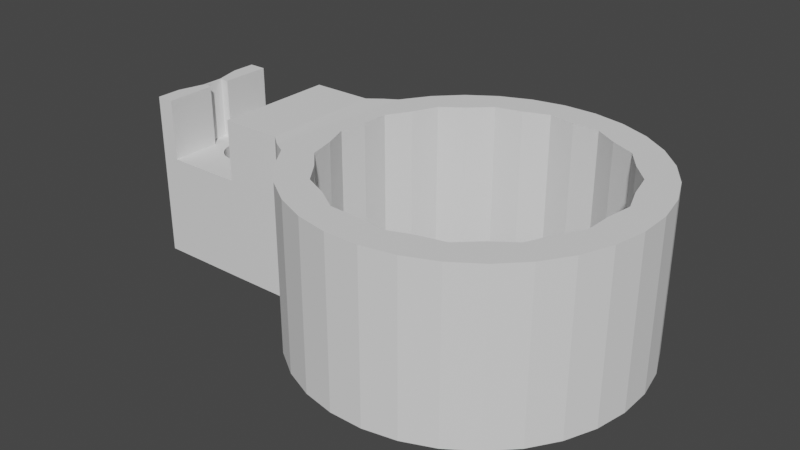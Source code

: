 # Source: knog-pwr-plus-handelbar-mount.blend  (saved by Blender 2.83.19; exported with 4.5.12 LTS)
import bpy
from mathutils import Matrix  # noqa: F401  (used for matrix-valued properties, if any)

bpy.ops.wm.read_factory_settings(use_empty=True)
scene = bpy.context.scene
scene.name = 'Scene'

# ---- collections
col_collection = bpy.data.collections.new('Collection'); scene.collection.children.link(col_collection)

# ---- world
world_world = bpy.data.worlds.new('World'); scene.world = world_world
world_world.use_nodes = True; world_world.node_tree.nodes.clear()
_N = world_world.node_tree.nodes; _L = world_world.node_tree.links
n0 = _N.new('ShaderNodeOutputWorld'); n0.name = 'World Output'; n0.location = (300, 300)
n1 = _N.new('ShaderNodeBackground'); n1.name = 'Background'; n1.location = (10, 300)
n1.inputs[0].default_value = (0.05088, 0.05088, 0.05088, 1.0)
_L.new(n1.outputs[0], n0.inputs[0])
n0.is_active_output = True
world_world.color = (0.05088, 0.05088, 0.05088)
world_world.use_sun_shadow = False
world_world.sun_shadow_jitter_overblur = 0.0

# ---- meshes
me_cylinder = bpy.data.meshes.new('Cylinder')
me_cylinder.from_pydata([(-30.79, 3.765, -0.6502), (-30.2, 3.708, -0.6502), (-29.64, 3.537, -0.6502), (-29.12, 3.26, -0.6502), (-28.67, 2.887, -0.6502), (-28.3, 2.432, -0.6502), (-28.02, 1.913, -0.6502), (-27.85, 1.35, -0.6502), (-27.79, 0.7652, -0.6502), (-27.85, 0.1799, -0.6502), (-28.02, -0.3829, -0.6502), (-28.3, -0.9015, -0.6502), (-28.67, -1.356, -0.6502), (-29.12, -1.729, -0.6502), (-29.64, -2.006, -0.6502), (-30.2, -2.177, -0.6502), (-30.79, -2.235, -0.6502), (-31.37, -2.177, -0.6502), (-31.94, -2.006, -0.6502), (-32.46, -1.729, -0.6502), (-32.91, -1.356, -0.6502), (-33.28, -0.9015, -0.6502), (-33.56, -0.3829, -0.6502), (-33.73, 0.1799, -0.6502), (-33.79, 0.7652, -0.6502), (-33.73, 1.35, -0.6502), (-33.56, 1.913, -0.6502), (-33.28, 2.432, -0.6502), (-32.91, 2.887, -0.6502), (-32.46, 3.26, -0.6502), (-31.94, 3.537, -0.6502), (-31.37, 3.708, -0.6502), (-5.211, 19.6, -9.436), (-5.211, 19.6, 9.436), (-1.507, 20.36, -9.436), (-1.507, 20.36, 9.436), (2.274, 20.38, -9.436), (2.274, 20.38, 9.436), (5.987, 19.66, -9.436), (5.987, 19.66, 9.436), (9.489, 18.24, -9.436), (9.489, 18.24, 9.436), (12.64, 16.16, -9.436), (12.64, 16.16, 9.436), (15.33, 13.5, -9.436), (15.33, 13.5, 9.436), (17.45, 10.37, -9.436), (17.45, 10.37, 9.436), (18.92, 6.884, -9.436), (18.92, 6.884, 9.436), (19.68, 3.18, -9.436), (19.68, 3.18, 9.436), (19.7, -0.6011, -9.436), (19.7, -0.6011, 9.436), (18.99, -4.314, -9.436), (18.99, -4.314, 9.436), (17.56, -7.816, -9.436), (17.56, -7.816, 9.436), (15.48, -10.97, -9.436), (15.48, -10.97, 9.436), (12.82, -13.66, -9.436), (12.82, -13.66, 9.436), (9.693, -15.78, -9.436), (9.693, -15.78, 9.436), (6.209, -17.25, -9.436), (6.209, -17.25, 9.436), (2.505, -18.01, -9.436), (2.505, -18.01, 9.436), (-1.276, -18.03, -9.436), (-1.276, -18.03, 9.436), (-4.989, -17.32, -9.436), (-4.989, -17.32, 9.436), (-8.491, -15.89, -9.436), (-8.491, -15.89, 9.436), (-11.65, -13.81, -9.436), (-11.65, -13.81, 9.436), (-14.34, -11.15, -9.436), (-14.34, -11.15, 9.436), (-16.46, -8.02, -9.436), (-16.46, -8.02, 9.436), (-17.92, -7.188, -9.436), (-17.92, -7.188, 9.436), (-19.34, -6.075, -9.5), (-19.34, -6.075, 9.5), (-19.42, 7.981, -9.5), (-19.42, 7.981, 9.5), (-17.99, 9.314, -9.436), (-17.99, 9.314, 9.436), (-16.57, 10.16, -9.436), (-16.57, 10.16, 9.436), (-14.48, 13.32, -9.436), (-14.48, 13.32, 9.436), (-11.83, 16.01, -9.436), (-11.83, 16.01, 9.436), (-8.695, 18.13, -9.436), (-8.695, 18.13, 9.436), (-4.062, 15.89, -9.436), (-4.062, 15.89, 9.436), (-7.08, 15.15, -9.436), (-7.08, 15.15, 9.436), (-1.154, 16.99, -9.436), (-1.154, 16.99, 9.436), (-9.346, 13.02, -9.436), (-9.346, 13.02, 9.436), (1.917, 16.52, -9.436), (1.917, 16.52, 9.436), (-11.85, 11.19, -9.436), (-11.85, 11.19, 9.436), (5.023, 16.42, -9.436), (5.023, 16.42, 9.436), (-13.13, 8.355, -9.436), (-13.13, 8.355, 9.436), (7.68, 14.8, 9.436), (7.68, 14.8, -9.436), (-14.74, 5.698, -9.436), (-14.74, 5.698, 9.436), (10.51, 13.52, 9.436), (10.51, 13.52, -9.436), (-14.84, 2.592, -9.436), (-14.84, 2.592, 9.436), (12.35, 11.02, 9.436), (12.35, 11.02, -9.436), (-15.31, -0.4793, -9.436), (-15.31, -0.4793, 9.436), (15.22, 5.735, 9.436), (15.22, 5.735, -9.436), (15.84, -0.2439, 9.436), (15.84, -0.2439, -9.436), (14.48, 8.753, 9.436), (14.48, 8.753, -9.436), (16.31, 2.827, 9.436), (16.31, 2.827, -9.436), (15.74, -3.35, 9.436), (15.74, -3.35, -9.436), (14.13, -6.007, 9.436), (14.13, -6.007, -9.436), (10.34, -10.68, 9.436), (10.34, -10.68, -9.436), (12.85, -8.838, 9.436), (12.85, -8.838, -9.436), (8.078, -12.8, -9.436), (8.078, -12.8, 9.436), (2.152, -14.64, 9.436), (2.152, -14.64, -9.436), (5.06, -13.54, -9.436), (5.06, -13.54, 9.436), (-0.919, -14.17, 9.436), (-0.919, -14.17, -9.436), (-4.166, -14.08, 9.436), (-4.025, -14.07, -9.436), (-9.513, -11.18, 9.436), (-9.513, -11.18, -9.436), (-11.35, -8.671, -9.436), (-11.35, -8.671, 9.436), (-6.682, -12.46, 9.436), (-6.682, -12.46, -9.436), (-14.22, -3.387, -9.436), (-14.22, -3.387, 9.436), (-13.48, -6.405, -9.436), (-13.48, -6.405, 9.436), (-26.34, -6.159, 9.5), (-26.34, -6.159, -9.5), (-26.42, 7.897, -9.5), (-26.42, 7.897, 9.5), (-37.34, -6.225, -9.5), (-37.34, -6.225, 9.5), (-37.42, 7.831, -9.5), (-37.42, 7.831, 9.5), (-35.42, 7.843, 9.5), (-35.42, 7.843, -9.5), (-35.34, -6.213, -9.5), (-35.34, -6.213, 9.5), (-26.42, 7.897, 2.5), (-26.34, -6.159, 2.5), (-35.42, 7.843, 2.5), (-35.34, -6.213, 2.5), (-33.56, 1.913, 2.5), (-33.28, 2.432, 2.5), (-29.64, 3.537, 2.5), (-30.2, 3.708, 2.5), (-33.73, 1.35, 2.5), (-28.67, 2.887, 2.5), (-29.12, -1.729, 2.5), (-29.64, -2.006, 2.5), (-28.3, 2.432, 2.5), (-30.2, -2.177, 2.5), (-31.94, -2.006, 2.5), (-33.79, 0.7652, 2.5), (-31.94, 3.537, 2.5), (-32.46, -1.729, 2.5), (-27.85, 0.1799, 2.5), (-28.67, -1.356, 2.5), (-28.02, -0.3829, 2.5), (-27.79, 0.7652, 2.5), (-32.91, 2.887, 2.5), (-32.46, 3.26, 2.5), (-30.79, -2.235, 2.5), (-30.79, 3.765, 2.5), (-27.85, 1.35, 2.5), (-29.12, 3.26, 2.5), (-28.02, 1.913, 2.5), (-33.56, -0.3829, 2.5), (-33.28, -0.9015, 2.5), (-33.73, 0.1799, 2.5), (-32.91, -1.356, 2.5), (-31.37, -2.177, 2.5), (-28.3, -0.9015, 2.5), (-31.37, 3.708, 2.5), (-19.36, -3.264, -9.5), (-19.37, -0.4527, -9.5), (-19.39, 2.359, -9.5), (-19.41, 5.17, -9.5), (-26.36, -3.348, -9.5), (-26.37, -0.5368, -9.5), (-26.39, 2.274, -9.5), (-26.41, 5.086, -9.5), (-37.36, -3.414, -9.5), (-37.37, -0.4562, -9.5), (-37.39, 2.063, -9.5), (-37.41, 5.02, -9.5), (-35.41, 5.032, 9.5), (-35.39, 2.074, 9.5), (-35.37, -0.4454, 9.5), (-35.36, -3.402, 9.5), (-35.36, -3.402, -9.5), (-35.37, -0.5908, -9.5), (-35.39, 2.22, -9.5), (-35.41, 5.032, -9.5), (-37.41, 5.02, 9.5), (-36.59, 2.063, 9.5), (-36.57, -0.4562, 9.5), (-37.36, -3.414, 9.5), (-35.41, 5.032, 2.5), (-35.39, 2.074, 2.5), (-35.37, -0.4454, 2.5), (-35.36, -3.402, 2.5), (-36.39, 2.074, 9.5), (-36.37, -0.4454, 9.5), (-36.39, 2.074, 2.5), (-36.37, -0.4454, 2.5), (-37.34, -6.225, 2.458), (-35.42, 7.843, 2.458), (-37.42, 7.831, 2.458), (-35.42, 7.843, 6.906), (-35.34, -6.213, 6.906), (-35.41, 5.032, 6.906), (-35.39, 2.074, 6.906), (-35.37, -0.4454, 6.906), (-35.36, -3.402, 6.906), (-37.36, -3.414, 2.458), (-37.37, -0.4562, 2.458), (-37.39, 2.063, 2.458), (-37.41, 5.02, 2.458), (-36.39, 2.074, 6.906), (-36.37, -0.4454, 6.906)], [], [(0, 1, 179, 197), (1, 2, 178, 179), (2, 3, 199, 178), (3, 4, 181, 199), (4, 5, 184, 181), (5, 6, 200, 184), (6, 7, 198, 200), (7, 8, 193, 198), (8, 9, 190, 193), (9, 10, 192, 190), (10, 11, 206, 192), (11, 12, 191, 206), (12, 13, 182, 191), (13, 14, 183, 182), (14, 15, 185, 183), (15, 16, 196, 185), (16, 17, 205, 196), (17, 18, 186, 205), (18, 19, 189, 186), (19, 20, 204, 189), (20, 21, 202, 204), (21, 22, 201, 202), (22, 23, 203, 201), (23, 24, 187, 203), (24, 25, 180, 187), (25, 26, 176, 180), (26, 27, 177, 176), (27, 28, 194, 177), (28, 29, 195, 194), (29, 30, 188, 195), (30, 31, 207, 188), (31, 0, 197, 207), (0, 31, 30, 29, 28, 27, 26, 25, 24, 23, 22, 21, 20, 19, 18, 17, 16, 15, 14, 13, 12, 11, 10, 9, 8, 7, 6, 5, 4, 3, 2, 1), (32, 33, 35, 34), (34, 35, 37, 36), (36, 37, 39, 38), (38, 39, 41, 40), (40, 41, 43, 42), (42, 43, 45, 44), (44, 45, 47, 46), (46, 47, 49, 48), (48, 49, 51, 50), (50, 51, 53, 52), (52, 53, 55, 54), (54, 55, 57, 56), (56, 57, 59, 58), (58, 59, 61, 60), (60, 61, 63, 62), (62, 63, 65, 64), (64, 65, 67, 66), (66, 67, 69, 68), (68, 69, 71, 70), (70, 71, 73, 72), (72, 73, 75, 74), (74, 75, 77, 76), (76, 77, 79, 78), (78, 79, 81, 80), (80, 81, 83, 82), (241, 169, 166, 242), (84, 85, 87, 86), (86, 87, 89, 88), (88, 89, 91, 90), (90, 91, 93, 92), (35, 33, 95, 93, 91, 89, 87, 85, 83, 81, 157, 123, 119, 115, 111, 107, 103, 99, 97, 101, 105, 109, 112, 116, 120, 128, 124, 49, 47, 45, 43, 41, 39, 37), (92, 93, 95, 94), (94, 95, 33, 32), (32, 34, 36, 38, 40, 42, 44, 46, 48, 125, 129, 121, 117, 113, 108, 104, 100, 96, 98, 102, 106, 110, 114, 118, 122, 156, 80, 82, 208, 209, 210, 211, 84, 86, 88, 90, 92, 94), (131, 130, 124, 125), (135, 134, 132, 133), (133, 132, 126, 127), (122, 123, 157, 156), (129, 128, 120, 121), (125, 124, 128, 129), (117, 116, 112, 113), (96, 97, 99, 98), (143, 142, 145, 144), (114, 115, 119, 118), (144, 145, 141, 140), (98, 99, 103, 102), (113, 112, 109, 108), (149, 148, 146, 147), (49, 124, 130, 126, 132, 134, 138, 136, 141, 145, 142, 146, 148, 154, 150, 153, 159, 157, 81, 79, 77, 75, 73, 71, 69, 67, 65, 63, 61, 59, 57, 55, 53, 51), (108, 109, 105, 104), (139, 138, 134, 135), (106, 107, 111, 110), (118, 119, 123, 122), (155, 154, 148, 149), (137, 136, 138, 139), (152, 153, 150, 151), (100, 101, 97, 96), (121, 120, 116, 117), (156, 157, 159, 158), (127, 126, 130, 131), (147, 146, 142, 143), (102, 103, 107, 106), (158, 159, 153, 152), (104, 105, 101, 100), (140, 141, 136, 137), (110, 111, 115, 114), (151, 150, 154, 155), (80, 156, 158, 152, 151, 155, 149, 147, 143, 144, 140, 137, 139, 135, 133, 127, 131, 125, 48, 50, 52, 54, 56, 58, 60, 62, 64, 66, 68, 70, 72, 74, 76, 78), (220, 168, 167, 228), (244, 240, 164, 175), (252, 228, 167, 242), (208, 82, 161, 212), (84, 162, 163, 85), (163, 162, 169, 241, 168, 243, 174, 172), (83, 85, 163, 160), (82, 83, 160, 161), (212, 161, 170, 224), (224, 170, 164, 216), (173, 193, 190, 192, 206, 191, 182, 183, 185, 196, 205, 186, 189, 204, 202, 201, 203, 187, 175), (160, 163, 172, 173), (248, 244, 175, 235), (164, 170, 175), (160, 173, 175, 170, 161), (175, 187, 180, 176, 177, 194, 195, 188, 207, 197, 179, 178, 199, 181, 184, 200, 198, 193, 173, 172, 174, 232, 233, 234, 235), (243, 245, 232, 174), (245, 246, 233, 232), (247, 248, 235, 234), (169, 227, 219, 166), (227, 226, 218, 219), (226, 225, 217, 218), (225, 224, 216, 217), (162, 215, 227, 169), (215, 214, 226, 227), (214, 213, 225, 226), (213, 212, 224, 225), (84, 211, 215, 162), (211, 210, 214, 215), (210, 209, 213, 214), (209, 208, 212, 213), (240, 165, 231, 249), (249, 231, 230, 250), (251, 229, 228, 252), (171, 223, 231, 165), (234, 233, 238, 239), (229, 236, 228), (228, 236, 220), (221, 220, 236), (231, 237, 230), (222, 237, 231, 223), (247, 254, 237, 222), (246, 221, 236, 253), (237, 236, 229, 230), (254, 253, 236, 237), (250, 230, 229, 251), (217, 250, 251, 218), (239, 238, 253, 254), (233, 246, 253, 238), (234, 239, 254, 247), (218, 251, 252, 219), (216, 249, 250, 217), (164, 240, 249, 216), (222, 223, 248, 247), (220, 221, 246, 245), (168, 220, 245, 243), (223, 171, 244, 248), (219, 252, 242, 166), (171, 165, 240, 244), (168, 241, 242, 167)])
_uv = me_cylinder.uv_layers.new(name='UVMap')
_uv.uv.foreach_set('vector', [1.0, 0.5, 0.9688, 0.5, 0.9688, 0.5513, 1.0, 0.5513, 0.9688, 0.5, 0.9375, 0.5, 0.9375, 0.5513, 0.9688, 0.5513, 0.9375, 0.5, 0.9062, 0.5, 0.9062, 0.5513, 0.9375, 0.5513, 0.9062, 0.5, 0.875, 0.5, 0.875, 0.5513, 0.9062, 0.5513, 0.875, 0.5, 0.8438, 0.5, 0.8438, 0.5513, 0.875, 0.5513, 0.8438, 0.5, 0.8125, 0.5, 0.8125, 0.5513, 0.8438, 0.5513, 0.8125, 0.5, 0.7812, 0.5, 0.7812, 0.5513, 0.8125, 0.5513, 0.7812, 0.5, 0.75, 0.5, 0.75, 0.5513, 0.7812, 0.5513, 0.75, 0.5, 0.7188, 0.5, 0.7188, 0.5513, 0.75, 0.5513, 0.7188, 0.5, 0.6875, 0.5, 0.6875, 0.5513, 0.7188, 0.5513, 0.6875, 0.5, 0.6562, 0.5, 0.6562, 0.5513, 0.6875, 0.5513, 0.6562, 0.5, 0.625, 0.5, 0.625, 0.5513, 0.6562, 0.5513, 0.625, 0.5, 0.5938, 0.5, 0.5938, 0.5513, 0.625, 0.5513, 0.5938, 0.5, 0.5625, 0.5, 0.5625, 0.5513, 0.5938, 0.5513, 0.5625, 0.5, 0.5312, 0.5, 0.5312, 0.5513, 0.5625, 0.5513, 0.5312, 0.5, 0.5, 0.5, 0.5, 0.5513, 0.5312, 0.5513, 0.5, 0.5, 0.4688, 0.5, 0.4688, 0.5513, 0.5, 0.5513, 0.4688, 0.5, 0.4375, 0.5, 0.4375, 0.5513, 0.4688, 0.5513, 0.4375, 0.5, 0.4062, 0.5, 0.4062, 0.5513, 0.4375, 0.5513, 0.4062, 0.5, 0.375, 0.5, 0.375, 0.5513, 0.4062, 0.5513, 0.375, 0.5, 0.3438, 0.5, 0.3438, 0.5513, 0.375, 0.5513, 0.3438, 0.5, 0.3125, 0.5, 0.3125, 0.5513, 0.3438, 0.5513, 0.3125, 0.5, 0.2812, 0.5, 0.2812, 0.5513, 0.3125, 0.5513, 0.2812, 0.5, 0.25, 0.5, 0.25, 0.5513, 0.2812, 0.5513, 0.25, 0.5, 0.2188, 0.5, 0.2188, 0.5513, 0.25, 0.5513, 0.2188, 0.5, 0.1875, 0.5, 0.1875, 0.5513, 0.2188, 0.5513, 0.1875, 0.5, 0.1562, 0.5, 0.1562, 0.5513, 0.1875, 0.5513, 0.1562, 0.5, 0.125, 0.5, 0.125, 0.5513, 0.1562, 0.5513, 0.125, 0.5, 0.09375, 0.5, 0.09375, 0.5513, 0.125, 0.5513, 0.09375, 0.5, 0.0625, 0.5, 0.0625, 0.5513, 0.09375, 0.5513, 0.0625, 0.5, 0.03125, 0.5, 0.03125, 0.5513, 0.0625, 0.5513, 0.03125, 0.5, 0.0, 0.5, 0.0, 0.5513, 0.03125, 0.5513, 0.75, 0.49, 0.7032, 0.4854, 0.6582, 0.4717, 0.6167, 0.4496, 0.5803, 0.4197, 0.5504, 0.3833, 0.5283, 0.3418, 0.5146, 0.2968, 0.51, 0.25, 0.5146, 0.2032, 0.5283, 0.1582, 0.5504, 0.1167, 0.5803, 0.08029, 0.6167, 0.05045, 0.6582, 0.02827, 0.7032, 0.01461, 0.75, 0.01, 0.7968, 0.01461, 0.8418, 0.02827, 0.8833, 0.05045, 0.9197, 0.08029, 0.9496, 0.1167, 0.9717, 0.1582, 0.9854, 0.2032, 0.99, 0.25, 0.9854, 0.2968, 0.9717, 0.3418, 0.9496, 0.3833, 0.9197, 0.4197, 0.8833, 0.4496, 0.8418, 0.4717, 0.7968, 0.4854, 1.0, 0.5, 1.0, 1.0, 0.9688, 1.0, 0.9688, 0.5, 0.9688, 0.5, 0.9688, 1.0, 0.9375, 1.0, 0.9375, 0.5, 0.9375, 0.5, 0.9375, 1.0, 0.9062, 1.0, 0.9062, 0.5, 0.9062, 0.5, 0.9062, 1.0, 0.875, 1.0, 0.875, 0.5, 0.875, 0.5, 0.875, 1.0, 0.8438, 1.0, 0.8438, 0.5, 0.8438, 0.5, 0.8438, 1.0, 0.8125, 1.0, 0.8125, 0.5, 0.8125, 0.5, 0.8125, 1.0, 0.7812, 1.0, 0.7812, 0.5, 0.7812, 0.5, 0.7812, 1.0, 0.75, 1.0, 0.75, 0.5, 0.75, 0.5, 0.75, 1.0, 0.7188, 1.0, 0.7188, 0.5, 0.7188, 0.5, 0.7188, 1.0, 0.6875, 1.0, 0.6875, 0.5, 0.6875, 0.5, 0.6875, 1.0, 0.6562, 1.0, 0.6562, 0.5, 0.6562, 0.5, 0.6562, 1.0, 0.625, 1.0, 0.625, 0.5, 0.625, 0.5, 0.625, 1.0, 0.5938, 1.0, 0.5938, 0.5, 0.5938, 0.5, 0.5938, 1.0, 0.5625, 1.0, 0.5625, 0.5, 0.5625, 0.5, 0.5625, 1.0, 0.5312, 1.0, 0.5312, 0.5, 0.5312, 0.5, 0.5312, 1.0, 0.5, 1.0, 0.5, 0.5, 0.5, 0.5, 0.5, 1.0, 0.4688, 1.0, 0.4688, 0.5, 0.4688, 0.5, 0.4688, 1.0, 0.4375, 1.0, 0.4375, 0.5, 0.4375, 0.5, 0.4375, 1.0, 0.4062, 1.0, 0.4062, 0.5, 0.4062, 0.5, 0.4062, 1.0, 0.375, 1.0, 0.375, 0.5, 0.375, 0.5, 0.375, 1.0, 0.3438, 1.0, 0.3438, 0.5, 0.3438, 0.5, 0.3438, 1.0, 0.3125, 1.0, 0.3125, 0.5, 0.3125, 0.5, 0.3125, 1.0, 0.2812, 1.0, 0.2812, 0.5, 0.2812, 0.5, 0.2812, 1.0, 0.25, 1.0, 0.25, 0.5, 0.25, 0.5, 0.25, 1.0, 0.2188, 1.0, 0.2188, 0.5, 0.1875, 0.8147, 0.1875, 0.5, 0.1875, 0.5, 0.1875, 0.8147, 0.1875, 0.5, 0.1875, 1.0, 0.1562, 1.0, 0.1562, 0.5, 0.1562, 0.5, 0.1562, 1.0, 0.125, 1.0, 0.125, 0.5, 0.125, 0.5, 0.125, 1.0, 0.09375, 1.0, 0.09375, 0.5, 0.09375, 0.5, 0.09375, 1.0, 0.0625, 1.0, 0.0625, 0.5, 0.2968, 0.4854, 0.25, 0.49, 0.2032, 0.4854, 0.1582, 0.4717, 0.1167, 0.4496, 0.08029, 0.4197, 0.05045, 0.3833, 0.02827, 0.3418, 0.01461, 0.2968, 0.01, 0.25, 0.05216, 0.25, 0.05596, 0.2886, 0.06722, 0.3257, 0.0855, 0.3599, 0.1101, 0.3899, 0.1401, 0.4145, 0.1743, 0.4328, 0.2114, 0.444, 0.25, 0.4478, 0.2886, 0.444, 0.3257, 0.4328, 0.3599, 0.4145, 0.3899, 0.3899, 0.4145, 0.3599, 0.4328, 0.3257, 0.444, 0.2886, 0.4478, 0.25, 0.49, 0.25, 0.4854, 0.2968, 0.4717, 0.3418, 0.4496, 0.3833, 0.4197, 0.4197, 0.3833, 0.4496, 0.3418, 0.4717, 0.0625, 0.5, 0.0625, 1.0, 0.03125, 1.0, 0.03125, 0.5, 0.03125, 0.5, 0.03125, 1.0, 0.0, 1.0, 0.0, 0.5, 0.75, 0.49, 0.7968, 0.4854, 0.8418, 0.4717, 0.8833, 0.4496, 0.9197, 0.4197, 0.9496, 0.3833, 0.9717, 0.3418, 0.9854, 0.2968, 0.99, 0.25, 0.9478, 0.25, 0.944, 0.2886, 0.9328, 0.3257, 0.9145, 0.3599, 0.8899, 0.3899, 0.8599, 0.4145, 0.8257, 0.4328, 0.7886, 0.444, 0.75, 0.4478, 0.7114, 0.444, 0.6743, 0.4328, 0.6401, 0.4145, 0.6101, 0.3899, 0.5855, 0.3599, 0.5672, 0.3257, 0.556, 0.2886, 0.5522, 0.25, 0.51, 0.25, 0.5146, 0.2968, 0.5173, 0.3058, 0.5201, 0.3148, 0.5228, 0.3238, 0.5255, 0.3328, 0.5283, 0.3418, 0.5504, 0.3833, 0.5803, 0.4197, 0.6167, 0.4496, 0.6582, 0.4717, 0.7032, 0.4854, 0.7188, 0.625, 0.7188, 0.875, 0.75, 0.875, 0.75, 0.625, 0.625, 0.625, 0.625, 0.875, 0.6562, 0.875, 0.6562, 0.625, 0.6562, 0.625, 0.6562, 0.875, 0.6875, 0.875, 0.6875, 0.625, 0.2188, 0.625, 0.2188, 0.875, 0.25, 0.875, 0.25, 0.625, 0.7812, 0.625, 0.7812, 0.875, 0.8125, 0.875, 0.8125, 0.625, 0.75, 0.625, 0.75, 0.875, 0.7812, 0.875, 0.7812, 0.625, 0.8438, 0.625, 0.8438, 0.875, 0.875, 0.875, 0.875, 0.625, 0.0, 0.625, 0.0, 0.875, 0.03125, 0.875, 0.03125, 0.625, 0.4688, 0.625, 0.4688, 0.875, 0.5, 0.875, 0.5, 0.625, 0.1562, 0.625, 0.1562, 0.875, 0.1875, 0.875, 0.1875, 0.625, 0.5, 0.625, 0.5, 0.875, 0.5312, 0.875, 0.5312, 0.625, 0.03125, 0.625, 0.03125, 0.875, 0.0625, 0.875, 0.0625, 0.625, 0.875, 0.625, 0.875, 0.875, 0.9062, 0.875, 0.9062, 0.625, 0.4062, 0.625, 0.4062, 0.875, 0.4375, 0.875, 0.4375, 0.625, 0.49, 0.25, 0.4478, 0.25, 0.444, 0.2114, 0.4328, 0.1743, 0.4145, 0.1401, 0.3899, 0.1101, 0.3599, 0.0855, 0.3257, 0.06722, 0.2886, 0.05596, 0.25, 0.05216, 0.2114, 0.05596, 0.1743, 0.06722, 0.1401, 0.0855, 0.1101, 0.1101, 0.0855, 0.1401, 0.06722, 0.1743, 0.05596, 0.2114, 0.05216, 0.25, 0.01, 0.25, 0.01461, 0.2032, 0.02827, 0.1582, 0.05045, 0.1167, 0.08029, 0.08029, 0.1167, 0.05045, 0.1582, 0.02827, 0.2032, 0.01461, 0.25, 0.01, 0.2968, 0.01461, 0.3418, 0.02827, 0.3833, 0.05045, 0.4197, 0.08029, 0.4496, 0.1167, 0.4717, 0.1582, 0.4854, 0.2032, 0.9062, 0.625, 0.9062, 0.875, 0.9375, 0.875, 0.9375, 0.625, 0.5938, 0.625, 0.5938, 0.875, 0.625, 0.875, 0.625, 0.625, 0.09375, 0.625, 0.09375, 0.875, 0.125, 0.875, 0.125, 0.625, 0.1875, 0.625, 0.1875, 0.875, 0.2188, 0.875, 0.2188, 0.625, 0.375, 0.625, 0.375, 0.875, 0.4062, 0.875, 0.4062, 0.625, 0.5625, 0.625, 0.5625, 0.875, 0.5938, 0.875, 0.5938, 0.625, 0.3125, 0.625, 0.3125, 0.875, 0.3438, 0.875, 0.3438, 0.625, 0.9688, 0.625, 0.9688, 0.875, 1.0, 0.875, 1.0, 0.625, 0.8125, 0.625, 0.8125, 0.875, 0.8438, 0.875, 0.8438, 0.625, 0.25, 0.625, 0.25, 0.875, 0.2812, 0.875, 0.2812, 0.625, 0.6875, 0.625, 0.6875, 0.875, 0.7188, 0.875, 0.7188, 0.625, 0.4375, 0.625, 0.4375, 0.875, 0.4688, 0.875, 0.4688, 0.625, 0.0625, 0.625, 0.0625, 0.875, 0.09375, 0.875, 0.09375, 0.625, 0.2812, 0.625, 0.2812, 0.875, 0.3125, 0.875, 0.3125, 0.625, 0.9375, 0.625, 0.9375, 0.875, 0.9688, 0.875, 0.9688, 0.625, 0.5312, 0.625, 0.5312, 0.875, 0.5625, 0.875, 0.5625, 0.625, 0.125, 0.625, 0.125, 0.875, 0.1562, 0.875, 0.1562, 0.625, 0.3438, 0.625, 0.3438, 0.875, 0.375, 0.875, 0.375, 0.625, 0.51, 0.25, 0.5522, 0.25, 0.556, 0.2114, 0.5672, 0.1743, 0.5855, 0.1401, 0.6101, 0.1101, 0.6401, 0.0855, 0.6743, 0.06722, 0.7114, 0.05596, 0.75, 0.05216, 0.7886, 0.05596, 0.8257, 0.06722, 0.8599, 0.0855, 0.8899, 0.1101, 0.9145, 0.1401, 0.9328, 0.1743, 0.944, 0.2114, 0.9478, 0.25, 0.99, 0.25, 0.9854, 0.2032, 0.9717, 0.1582, 0.9496, 0.1167, 0.9197, 0.08029, 0.8833, 0.05045, 0.8418, 0.02827, 0.7968, 0.01461, 0.75, 0.01, 0.7032, 0.01461, 0.6582, 0.02827, 0.6167, 0.05045, 0.5803, 0.08029, 0.5504, 0.1167, 0.5283, 0.1582, 0.5146, 0.2032, 0.1938, 1.0, 0.1875, 1.0, 0.1875, 1.0, 0.1937, 1.0, 0.2187, 1.0, 0.2188, 0.8147, 0.2188, 0.5, 0.2188, 1.0, 0.1937, 0.8147, 0.1937, 1.0, 0.1875, 1.0, 0.1875, 0.8147, 0.2125, 0.5, 0.2188, 0.5, 0.2188, 0.5, 0.2125, 0.5, 0.1875, 0.5, 0.1875, 0.5, 0.1875, 1.0, 0.02827, 0.3418, 0.1875, 1.0, 0.1875, 0.5, 0.1875, 0.5, 0.1875, 0.8147, 0.1875, 1.0, 0.1875, 0.9545, 0.1875, 1.0, 0.1875, 1.0, 0.2188, 1.0, 0.02827, 0.3418, 0.1875, 1.0, 0.2188, 1.0, 0.2188, 0.5, 0.2188, 1.0, 0.2188, 1.0, 0.2188, 0.5, 0.2125, 0.5, 0.2188, 0.5, 0.2188, 0.5, 0.2125, 0.5, 0.2125, 0.5, 0.2188, 0.5, 0.2188, 0.5, 0.2125, 0.5, 0.2188, 1.0, 0.205, 1.0, 0.2063, 1.0, 0.2076, 1.0, 0.2087, 1.0, 0.2097, 1.0, 0.2106, 1.0, 0.2112, 1.0, 0.2115, 1.0, 0.2117, 1.0, 0.2115, 1.0, 0.2111, 1.0, 0.2105, 1.0, 0.2097, 1.0, 0.2087, 1.0, 0.2075, 1.0, 0.2063, 1.0, 0.205, 1.0, 0.2188, 1.0, 0.2188, 1.0, 0.1875, 1.0, 0.1875, 1.0, 0.2188, 1.0, 0.2125, 1.0, 0.2187, 1.0, 0.2188, 1.0, 0.2125, 1.0, 0.2188, 0.5, 0.2188, 0.5, 0.2188, 1.0, 0.2188, 1.0, 0.2188, 1.0, 0.2188, 1.0, 0.2188, 0.5, 0.2188, 0.5, 0.2188, 1.0, 0.205, 1.0, 0.2037, 1.0, 0.2024, 1.0, 0.2013, 1.0, 0.2003, 1.0, 0.1994, 1.0, 0.1988, 1.0, 0.1984, 1.0, 0.1983, 1.0, 0.1985, 1.0, 0.1989, 1.0, 0.1995, 1.0, 0.2003, 1.0, 0.2013, 1.0, 0.2025, 1.0, 0.2037, 1.0, 0.205, 1.0, 0.2188, 1.0, 0.1875, 1.0, 0.1875, 1.0, 0.1938, 1.0, 0.2, 1.0, 0.2063, 1.0, 0.2125, 1.0, 0.1875, 0.9545, 0.1938, 1.0, 0.1938, 1.0, 0.1875, 1.0, 0.1938, 1.0, 0.2, 1.0, 0.2, 1.0, 0.1938, 1.0, 0.2063, 1.0, 0.2125, 1.0, 0.2125, 1.0, 0.2063, 1.0, 0.1875, 0.5, 0.1937, 0.5, 0.1937, 0.5, 0.1875, 0.5, 0.1937, 0.5, 0.2, 0.5, 0.2, 0.5, 0.1937, 0.5, 0.2, 0.5, 0.2062, 0.5, 0.2063, 0.5, 0.2, 0.5, 0.2062, 0.5, 0.2125, 0.5, 0.2125, 0.5, 0.2063, 0.5, 0.1875, 0.5, 0.1938, 0.5, 0.1937, 0.5, 0.1875, 0.5, 0.1938, 0.5, 0.2, 0.5, 0.2, 0.5, 0.1937, 0.5, 0.2, 0.5, 0.2063, 0.5, 0.2062, 0.5, 0.2, 0.5, 0.2063, 0.5, 0.2125, 0.5, 0.2125, 0.5, 0.2062, 0.5, 0.1875, 0.5, 0.1937, 0.5, 0.1938, 0.5, 0.1875, 0.5, 0.1937, 0.5, 0.2, 0.5, 0.2, 0.5, 0.1938, 0.5, 0.2, 0.5, 0.2063, 0.5, 0.2063, 0.5, 0.2, 0.5, 0.2063, 0.5, 0.2125, 0.5, 0.2125, 0.5, 0.2063, 0.5, 0.2188, 0.8147, 0.2188, 1.0, 0.2125, 1.0, 0.2125, 0.8147, 0.2125, 0.8147, 0.2125, 1.0, 0.2062, 1.0, 0.2062, 0.8147, 0.2, 0.8147, 0.2, 1.0, 0.1937, 1.0, 0.1937, 0.8147, 0.2188, 1.0, 0.2125, 1.0, 0.2125, 1.0, 0.2188, 1.0, 0.2063, 1.0, 0.2, 1.0, 0.2, 1.0, 0.2063, 1.0, 0.2, 1.0, 0.0, 0.0, 0.1937, 1.0, 0.1937, 1.0, 0.0, 0.0, 0.1938, 1.0, 0.2, 1.0, 0.1938, 1.0, 0.0, 0.0, 0.2125, 1.0, 0.0, 0.0, 0.2062, 1.0, 0.2063, 1.0, 0.0, 0.0, 0.2125, 1.0, 0.2125, 1.0, 0.2063, 1.0, 0.07644, 0.3706, 0.0, 0.0, 0.2063, 1.0, 0.2, 1.0, 0.2, 1.0, 0.0, 0.0, 0.07413, 0.3706, 0.0, 0.0, 0.0, 0.0, 0.2, 1.0, 0.2062, 1.0, 0.07644, 0.3706, 0.07413, 0.3706, 0.0, 0.0, 0.0, 0.0, 0.2062, 0.8147, 0.2062, 1.0, 0.2, 1.0, 0.2, 0.8147, 0.2063, 0.5, 0.2062, 0.8147, 0.2, 0.8147, 0.2, 0.5, 0.2063, 1.0, 0.2, 1.0, 0.07413, 0.3706, 0.07644, 0.3706, 0.2, 1.0, 0.2, 1.0, 0.07413, 0.3706, 0.2, 1.0, 0.2063, 1.0, 0.2063, 1.0, 0.07644, 0.3706, 0.2063, 1.0, 0.2, 0.5, 0.2, 0.8147, 0.1937, 0.8147, 0.1937, 0.5, 0.2125, 0.5, 0.2125, 0.8147, 0.2062, 0.8147, 0.2063, 0.5, 0.2188, 0.5, 0.2188, 0.8147, 0.2125, 0.8147, 0.2125, 0.5, 0.2063, 1.0, 0.2125, 1.0, 0.2125, 1.0, 0.2063, 1.0, 0.1938, 1.0, 0.2, 1.0, 0.2, 1.0, 0.1938, 1.0, 0.1875, 1.0, 0.1938, 1.0, 0.1938, 1.0, 0.1875, 0.9545, 0.2125, 1.0, 0.2188, 1.0, 0.2187, 1.0, 0.2125, 1.0, 0.1937, 0.5, 0.1937, 0.8147, 0.1875, 0.8147, 0.1875, 0.5, 0.2188, 1.0, 0.2188, 1.0, 0.2188, 0.8147, 0.2187, 1.0, 0.1875, 1.0, 0.1875, 0.8147, 0.1875, 0.8147, 0.1875, 1.0])
me_cylinder.use_remesh_fix_poles = True
me_cylinder.use_remesh_preserve_attributes = False
me_cylinder.use_mirror_vertex_groups = False
me_cylinder.update()

# ---- objects
ob_cylinder = bpy.data.objects.new('Cylinder', me_cylinder)

# ---- transforms, parenting, visibility, modifiers, constraints
ob_cylinder.location = (0.0, 0.0, 0.0)
ob_cylinder.lineart.crease_threshold = 0.0

# ---- collection membership
col_collection.objects.link(ob_cylinder)

# ---- scene / render settings (as saved in the file)
scene.frame_start = 1; scene.frame_end = 250; scene.frame_set(1)
scene.render.engine = 'BLENDER_EEVEE_NEXT'
scene.cycles.use_denoising = False
scene.cycles.samples = 128
scene.cycles.sampling_pattern = 'TABULATED_SOBOL'
scene.cycles.use_adaptive_sampling = False
scene.cycles.use_light_tree = False
scene.view_settings.view_transform = 'Filmic'
scene.unit_settings.scale_length = 0.001
bpy.context.view_layer.update()

# ---- added for rendering (the .blend has no active camera and no usable light): camera, sun
cam_auto = bpy.data.cameras.new('AutoCamera')
cam_auto.lens = 50.0
cam_auto.sensor_width = 36.0
cam_auto.clip_end = 1159.6
ob_auto_camera = bpy.data.objects.new('AutoCamera', cam_auto)
scene.collection.objects.link(ob_auto_camera)
ob_auto_camera.location = (57.2147, -78.1151, 52.8594)
ob_auto_camera.rotation_euler = (1.09748, -7.21219e-08, 0.694738)
scene.camera = ob_auto_camera
light_auto_sun = bpy.data.lights.new('AutoSun', 'SUN')
light_auto_sun.energy = 3.0
light_auto_sun.angle = 0.0523599
ob_auto_sun = bpy.data.objects.new('AutoSun', light_auto_sun)
scene.collection.objects.link(ob_auto_sun)
ob_auto_sun.rotation_euler = (0.872665, 0.174533, 0.523599)
bpy.context.view_layer.update()
